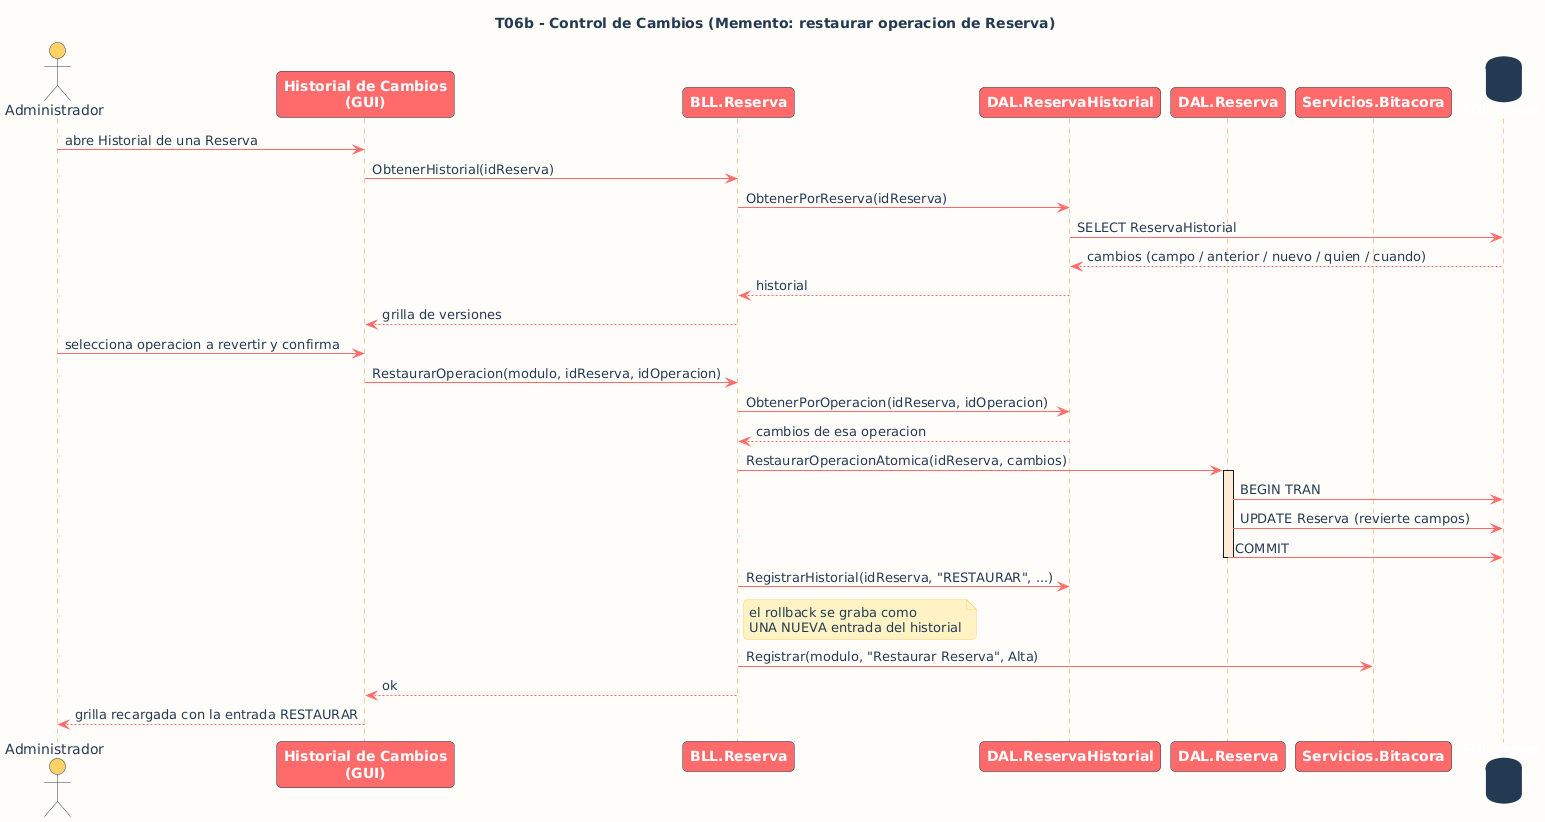

The diagram above was rendered by PlantUML. Its source (embedded in the PNG):
@startuml
' ===== Estetica SUNSET (identidad ExperienceHub) =====
skinparam backgroundColor #FFFDF9
skinparam defaultFontName Segoe UI
skinparam defaultFontColor #243B53
skinparam shadowing false
skinparam roundCorner 10
skinparam sequenceArrowColor #FF6B6B
skinparam sequenceLifeLineBorderColor #FF8C42
skinparam sequenceLifeLineBackgroundColor #FFE8D6
skinparam sequenceParticipantBorderColor #243B53
skinparam sequenceParticipantBackgroundColor #FF6B6B
skinparam sequenceParticipantFontColor #FFFFFF
skinparam sequenceParticipantFontStyle bold
skinparam sequenceActorBorderColor #243B53
skinparam sequenceActorBackgroundColor #FFD166
skinparam sequenceActorFontColor #243B53
skinparam sequenceGroupBorderColor #FF8C42
skinparam sequenceGroupBackgroundColor #FF8C42
skinparam sequenceGroupHeaderFontColor #FFFFFF
skinparam sequenceGroupBodyBackgroundColor #FFFCF7
skinparam noteBackgroundColor #FFF3C4
skinparam noteBorderColor #FFD166
skinparam noteFontColor #243B53
skinparam databaseBackgroundColor #243B53
skinparam databaseBorderColor #243B53
skinparam databaseFontColor #FFFFFF
' =====================================================
title T06b - Control de Cambios (Memento: restaurar operacion de Reserva)
actor "Administrador" as A
participant "Historial de Cambios\n(GUI)" as GUI
participant "BLL.Reserva" as BLL
participant "DAL.ReservaHistorial" as DH
participant "DAL.Reserva" as DR
participant "Servicios.Bitacora" as BIT
database "SQL Server" as DB

A -> GUI : abre Historial de una Reserva
GUI -> BLL : ObtenerHistorial(idReserva)
BLL -> DH : ObtenerPorReserva(idReserva)
DH -> DB : SELECT ReservaHistorial
DB --> DH : cambios (campo / anterior / nuevo / quien / cuando)
DH --> BLL : historial
BLL --> GUI : grilla de versiones

A -> GUI : selecciona operacion a revertir y confirma
GUI -> BLL : RestaurarOperacion(modulo, idReserva, idOperacion)
BLL -> DH : ObtenerPorOperacion(idReserva, idOperacion)
DH --> BLL : cambios de esa operacion

BLL -> DR : RestaurarOperacionAtomica(idReserva, cambios)
activate DR
DR -> DB : BEGIN TRAN
DR -> DB : UPDATE Reserva (revierte campos)
DR -> DB : COMMIT
deactivate DR

BLL -> DH : RegistrarHistorial(idReserva, "RESTAURAR", ...)
note right of BLL : el rollback se graba como\nUNA NUEVA entrada del historial
BLL -> BIT : Registrar(modulo, "Restaurar Reserva", Alta)
BLL --> GUI : ok
GUI --> A : grilla recargada con la entrada RESTAURAR
@enduml